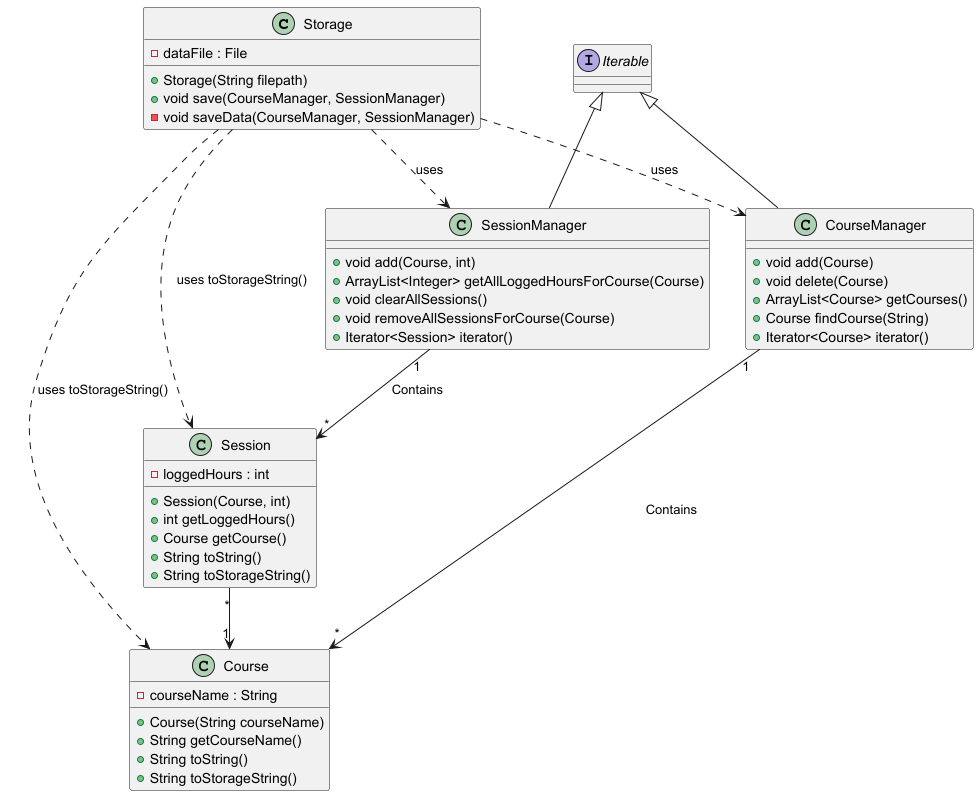

The diagram above was rendered by PlantUML. Its source (embedded in the PNG):
@startuml

class Storage {
    - dataFile : File
    + Storage(String filepath)
    + void save(CourseManager, SessionManager)
    - void saveData(CourseManager, SessionManager)
}

class Course {
    - courseName : String
    + Course(String courseName)
    + String getCourseName()
    + String toString()
    + String toStorageString()
}

class Session {
    - loggedHours : int
    + Session(Course, int)
    + int getLoggedHours()
    + Course getCourse()
    + String toString()
    + String toStorageString()
}

class CourseManager {
    + void add(Course)
    + void delete(Course)
    + ArrayList<Course> getCourses()
    + Course findCourse(String)
    + Iterator<Course> iterator()
}

class SessionManager {
    + void add(Course, int)
    + ArrayList<Integer> getAllLoggedHoursForCourse(Course)
    + void clearAllSessions()
    + void removeAllSessionsForCourse(Course)
    + Iterator<Session> iterator()
}


Storage ..> CourseManager : uses
Storage ..> SessionManager : uses
Storage ..> Course : uses toStorageString()
Storage ..> Session : uses toStorageString()

interface Iterable
Iterable<|-- CourseManager
Iterable <|-- SessionManager

CourseManager "1" --> "*" Course : Contains
SessionManager "1" --> "*" Session : Contains

Session "*"-->"1" Course

@enduml